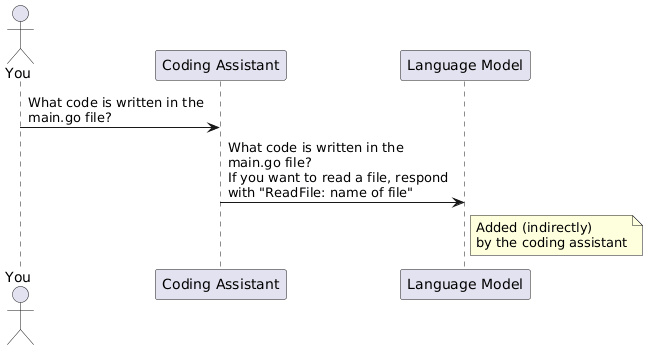

The diagram above was rendered by PlantUML. Its source (embedded in the PNG):
@startuml
actor You
participant "Coding Assistant" as CA
participant "Language Model" as LM

You -> CA : What code is written in the\nmain.go file?
CA -> LM : What code is written in the\nmain.go file?\nIf you want to read a file, respond\nwith "ReadFile: name of file"

note right of LM
  Added (indirectly)
  by the coding assistant
end note

'LM --> CA : Response (e.g., ReadFile: main.go or answer)
'CA --> You : Response

@enduml